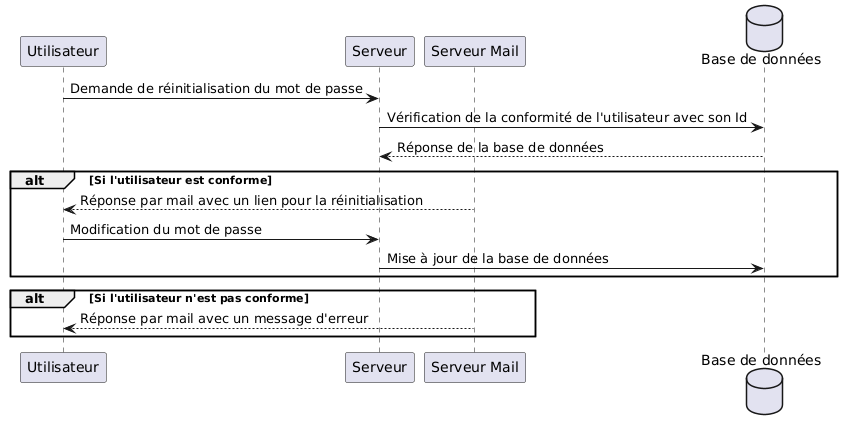

The diagram above was rendered by PlantUML. Its source (embedded in the PNG):
@startuml
' Diagramme séquence 1 :  a refaire en interrogeant la base de données



participant Utilisateur

participant Serveur

participant "Serveur Mail"

database "Base de données"

'activate Utilisateur
'activate Serveur
'activate "Base de données"







' Utilisateur -> Serveur : Action supplémentaire

Utilisateur -> Serveur : Demande de réinitialisation du mot de passe

Serveur -> "Base de données" : Vérification de la conformité de l'utilisateur avec son Id

"Base de données" --> Serveur : Réponse de la base de données

alt Si l'utilisateur est conforme

"Serveur Mail" --> Utilisateur : Réponse par mail avec un lien pour la réinitialisation

Utilisateur -> Serveur : Modification du mot de passe

Serveur -> "Base de données" : Mise à jour de la base de données

end



alt Si l'utilisateur n'est pas conforme

"Serveur Mail" --> Utilisateur : Réponse par mail avec un message d'erreur

end
@enduml